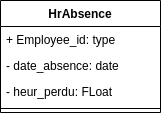

The diagram above was exported from draw.io. Its source (the exported page's mxGraphModel, read from the mxfile embedded in the PNG):
<mxGraphModel dx="1114" dy="629" grid="1" gridSize="10" guides="1" tooltips="1" connect="1" arrows="1" fold="1" page="1" pageScale="1" pageWidth="827" pageHeight="1169" math="0" shadow="0">
  <root>
    <mxCell id="0" />
    <mxCell id="1" parent="0" />
    <mxCell id="gh2eNmlR7F0Eqz0cYjEm-4" value="HrAbsence" style="swimlane;fontStyle=1;align=center;verticalAlign=top;childLayout=stackLayout;horizontal=1;startSize=26;horizontalStack=0;resizeParent=1;resizeParentMax=0;resizeLast=0;collapsible=1;marginBottom=0;whiteSpace=wrap;html=1;" vertex="1" parent="1">
      <mxGeometry x="90" y="164" width="160" height="112" as="geometry" />
    </mxCell>
    <mxCell id="gh2eNmlR7F0Eqz0cYjEm-5" value="+ Employee_id: type&lt;br&gt;" style="text;strokeColor=none;fillColor=none;align=left;verticalAlign=top;spacingLeft=4;spacingRight=4;overflow=hidden;rotatable=0;points=[[0,0.5],[1,0.5]];portConstraint=eastwest;whiteSpace=wrap;html=1;" vertex="1" parent="gh2eNmlR7F0Eqz0cYjEm-4">
      <mxGeometry y="26" width="160" height="26" as="geometry" />
    </mxCell>
    <mxCell id="gh2eNmlR7F0Eqz0cYjEm-9" value="- date_absence: date" style="text;strokeColor=none;fillColor=none;align=left;verticalAlign=top;spacingLeft=4;spacingRight=4;overflow=hidden;rotatable=0;points=[[0,0.5],[1,0.5]];portConstraint=eastwest;whiteSpace=wrap;html=1;" vertex="1" parent="gh2eNmlR7F0Eqz0cYjEm-4">
      <mxGeometry y="52" width="160" height="26" as="geometry" />
    </mxCell>
    <mxCell id="gh2eNmlR7F0Eqz0cYjEm-10" value="- heur_perdu: FLoat" style="text;strokeColor=none;fillColor=none;align=left;verticalAlign=top;spacingLeft=4;spacingRight=4;overflow=hidden;rotatable=0;points=[[0,0.5],[1,0.5]];portConstraint=eastwest;whiteSpace=wrap;html=1;" vertex="1" parent="gh2eNmlR7F0Eqz0cYjEm-4">
      <mxGeometry y="78" width="160" height="26" as="geometry" />
    </mxCell>
    <mxCell id="gh2eNmlR7F0Eqz0cYjEm-6" value="" style="line;strokeWidth=1;fillColor=none;align=left;verticalAlign=middle;spacingTop=-1;spacingLeft=3;spacingRight=3;rotatable=0;labelPosition=right;points=[];portConstraint=eastwest;strokeColor=inherit;" vertex="1" parent="gh2eNmlR7F0Eqz0cYjEm-4">
      <mxGeometry y="104" width="160" height="8" as="geometry" />
    </mxCell>
  </root>
</mxGraphModel>